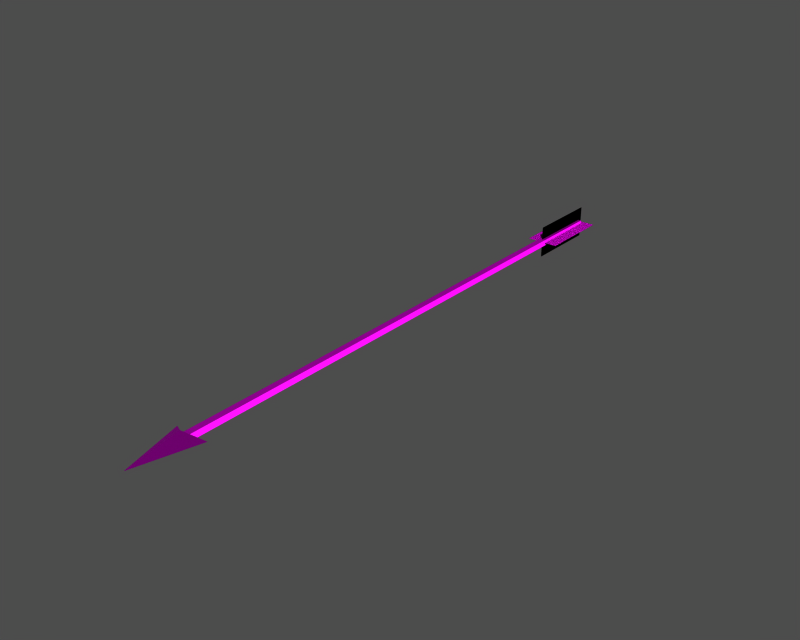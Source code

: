 # Source: i012002.blend  (saved by Blender 3.6.13; exported with 4.5.12 LTS)
import bpy
from mathutils import Matrix  # noqa: F401  (used for matrix-valued properties, if any)

bpy.ops.wm.read_factory_settings(use_empty=True)
scene = bpy.context.scene
scene.name = '1'

# ---- collections
col_collection_1 = bpy.data.collections.new('Collection 1'); scene.collection.children.link(col_collection_1)

# ---- images (referenced by path relative to the original .blend; pixels are not part of the script)
import os
ASSET_DIR = os.environ.get("B2B_ASSET_DIR", "")  # directory of the original .blend (textures are referenced by path, not embedded)
HERE = os.path.dirname(os.path.abspath(__file__))  # packed textures are extracted next to this script under _unpacked/

def load_image(name, relpath, width, height, colorspace="sRGB"):
    """Load a texture the original file referenced (path relative to the .blend, or extracted next to this script)."""
    p = next((c for c in (os.path.join(HERE, relpath), os.path.join(ASSET_DIR, relpath)) if relpath and os.path.exists(c)), "")
    if p:
        img = bpy.data.images.load(p, check_existing=True)
        img.name = name
    else:  # same state as the original file: an image datablock whose file is absent (Cycles renders it pink)
        img = bpy.data.images.new(name, width, height)
        img.source = "FILE"
        img.filepath = "//" + (relpath or name)
    img.colorspace_settings.name = colorspace
    return img
img_box05_diff_0 = load_image('Box05_diff_0', 'Item00004.dds', 1024, 1024, 'Non-Color')
img_box05_norm_0 = load_image('Box05_norm_0', 'Item00004_n.dds', 1024, 1024, 'Non-Color')
img_box05_spec_0 = load_image('Box05_spec_0', 'Item00004_sp.dds', 1024, 1024, 'Non-Color')

# ---- materials (node trees are filled in below, after node groups)
mat_box05_mat_001 = bpy.data.materials.new('Box05_mat.001')

# ---- material node trees
mat_box05_mat_001.use_nodes = True; mat_box05_mat_001.node_tree.nodes.clear()
_N = mat_box05_mat_001.node_tree.nodes; _L = mat_box05_mat_001.node_tree.links
n0 = _N.new('ShaderNodeBsdfPrincipled'); n0.name = 'Principled BSDF'; n0.location = (0, 0)
n0.distribution = 'GGX'
n0.subsurface_method = 'RANDOM_WALK_SKIN'
n0.inputs[3].default_value = 1.45
n0.inputs[27].default_value = (0.0, 0.0, 0.0, 1.0)
n0.inputs[28].default_value = 1.0
n1 = _N.new('ShaderNodeOutputMaterial'); n1.name = 'Material Output'; n1.location = (0, 0)
n2 = _N.new('ShaderNodeTexImage'); n2.name = 'Image Texture'; n2.location = (0, 0)
n2.image = img_box05_diff_0
n3 = _N.new('ShaderNodeUVMap'); n3.name = 'UV Map'; n3.location = (0, 0)
n4 = _N.new('ShaderNodeTexImage'); n4.name = 'Image Texture.001'; n4.location = (0, 0)
n4.image = img_box05_norm_0
n5 = _N.new('ShaderNodeNormalMap'); n5.name = 'Normal Map'; n5.location = (0, 0)
n6 = _N.new('ShaderNodeUVMap'); n6.name = 'UV Map.001'; n6.location = (0, 0)
n7 = _N.new('ShaderNodeTexImage'); n7.name = 'Image Texture.002'; n7.location = (0, 0)
n7.image = img_box05_spec_0
n8 = _N.new('ShaderNodeUVMap'); n8.name = 'UV Map.002'; n8.location = (0, 0)
_L.new(n0.outputs[0], n1.inputs[0])
_L.new(n2.outputs[0], n0.inputs[0])
_L.new(n3.outputs[0], n2.inputs[0])
_L.new(n4.outputs[0], n5.inputs[1])
_L.new(n5.outputs[0], n0.inputs[5])
_L.new(n6.outputs[0], n4.inputs[0])
_L.new(n7.outputs[0], n0.inputs[13])
_L.new(n8.outputs[0], n7.inputs[0])
n1.is_active_output = True

# ---- meshes
me_box05 = bpy.data.meshes.new('Box05')
me_box05.from_pydata([(-0.5, 87.66, -0.5), (0.5, 87.66, -0.5), (0.5, -2.337, -0.5), (-0.5, -2.337, -0.5), (-0.5, 87.66, 0.5), (-0.5, -2.337, 0.5), (0.5, -2.337, 0.5), (0.5, 87.66, 0.5), (-0.5, 87.66, 0.5), (-0.5, 87.66, -0.5), (-0.5, -2.337, -0.5), (-0.5, -2.337, 0.5), (0.5, 87.66, 0.5), (0.5, 87.66, -0.5), (-0.5, 87.66, -0.5), (-0.5, 87.66, 0.5), (0.5, -2.337, 0.5), (0.5, -2.337, -0.5), (0.5, 87.66, -0.5), (0.5, 87.66, 0.5), (-2.59, 88.41, -7.375e-06), (2.535, 76.52, -6.203e-06), (2.535, 88.41, -7.179e-06), (-2.59, 76.52, -6.398e-06), (-0.02749, 88.41, -2.562), (-0.02749, 88.41, 2.562), (-0.02749, 76.52, 2.562), (-0.02749, 76.52, -2.562), (-2.59, 88.41, -7.375e-06), (2.535, 88.41, -7.179e-06), (2.535, 76.52, -6.203e-06), (-2.59, 76.52, -6.398e-06), (-2.691, 1.805, -3.856e-07), (3.08e-06, 0.07242, -1.352), (2.081e-06, -8.195, 6.575e-07), (2.081e-06, -8.195, 6.575e-07), (2.691, 1.805, 5.823e-08), (2.763e-06, 0.07242, 1.352), (2.763e-06, 0.07242, 1.352), (-2.691, 1.805, -3.856e-07), (2.081e-06, -8.195, 6.575e-07), (2.763e-06, 0.07242, 1.352), (2.691, 1.805, 5.823e-08), (3.08e-06, 0.07242, -1.352), (3.08e-06, 0.07242, -1.352), (2.691, 1.805, 5.823e-08), (2.081e-06, -8.195, 6.575e-07), (-2.691, 1.805, -3.856e-07), (-0.02749, 88.41, -2.562), (-0.02749, 76.52, 2.562), (-0.02749, 88.41, 2.562), (-0.02749, 76.52, -2.562)], [], [(0, 1, 2), (3, 0, 2), (4, 5, 6), (6, 7, 4), (8, 9, 10), (10, 11, 8), (12, 13, 14), (14, 15, 12), (16, 17, 18), (18, 19, 16), (20, 21, 22), (21, 20, 23), (24, 25, 26), (26, 27, 24), (28, 29, 30), (30, 31, 28), (32, 33, 34), (35, 36, 37), (38, 39, 40), (41, 42, 43), (44, 45, 46), (43, 47, 41), (48, 49, 50), (49, 48, 51)])
me_box05.polygons.foreach_set('use_smooth', [True] * 24)
_uv = me_box05.uv_layers.new(name='UVTex')
_uv.uv.foreach_set('vector', [0.02609, 0.3525, 0.005403, 0.3525, 0.005402, 0.9943, 0.02609, 0.9943, 0.02609, 0.3525, 0.005402, 0.9943, 0.04628, 0.9949, 0.04628, 0.3525, 0.02613, 0.3525, 0.02613, 0.3525, 0.02613, 0.9949, 0.04628, 0.9949, 0.04678, 0.3525, 0.02609, 0.3525, 0.02609, 0.9943, 0.02609, 0.9943, 0.04678, 0.9943, 0.04678, 0.3525, 0.04152, 0.9904, 0.04152, 0.9554, 0.00822, 0.9554, 0.00822, 0.9554, 0.00822, 0.9904, 0.04152, 0.9904, 0.02613, 0.3525, 0.005971, 0.3525, 0.005971, 0.9949, 0.005971, 0.9949, 0.02613, 0.9949, 0.02613, 0.3525, 0.2242, 0.8998, 0.05481, 0.9961, 0.2242, 0.9961, 0.05481, 0.9961, 0.2242, 0.8998, 0.05481, 0.8998, 0.2248, 0.9005, 0.2248, 0.9961, 0.05427, 0.9961, 0.05427, 0.9961, 0.05427, 0.9005, 0.2248, 0.9005, 0.2242, 0.8998, 0.2242, 0.9961, 0.05481, 0.9961, 0.05481, 0.9961, 0.05481, 0.8998, 0.2242, 0.8998, 0.06987, 0.7575, 0.1182, 0.773, 0.119, 0.8477, 0.119, 0.8477, 0.1678, 0.7575, 0.1182, 0.773, 0.1182, 0.773, 0.06987, 0.7575, 0.119, 0.8477, 0.1182, 0.773, 0.1678, 0.7575, 0.1197, 0.7462, 0.1182, 0.773, 0.1678, 0.7575, 0.119, 0.8477, 0.1197, 0.7462, 0.06987, 0.7575, 0.1182, 0.773, 0.2248, 0.9005, 0.05427, 0.9961, 0.2248, 0.9961, 0.05427, 0.9961, 0.2248, 0.9005, 0.05427, 0.9005])
me_box05.materials.append(mat_box05_mat_001)
me_box05.use_remesh_preserve_volume = False
me_box05.use_remesh_preserve_attributes = False
me_box05.use_mirror_vertex_groups = False
me_box05.update()
arm_armature = bpy.data.armatures.new('armature')  # bones are not reproduced

# ---- objects
ob_i012002_obj = bpy.data.objects.new('i012002_obj', arm_armature)
ob_box05 = bpy.data.objects.new('Box05', me_box05)

# ---- transforms, parenting, visibility, modifiers, constraints
ob_i012002_obj.location = (0.0, 0.0, 0.0)
ob_i012002_obj.lock_rotations_4d = False
ob_i012002_obj.empty_display_type = 'ARROWS'
ob_i012002_obj.show_in_front = True
ob_i012002_obj.lineart.crease_threshold = 0.0
ob_box05.parent = ob_i012002_obj
ob_box05.location = (0.0, 0.0, 0.0)
ob_box05.lock_rotations_4d = False
ob_box05.empty_display_type = 'ARROWS'
ob_box05.lineart.crease_threshold = 0.0
_vg = ob_box05.vertex_groups.new(name='root')
_vg.add([0, 1, 2, 3, 4, 5, 6, 7, 8, 9, 10, 11, 12, 13, 14, 15, 16, 17, 18, 19, 20, 21, 22, 23, 24, 25, 26, 27, 28, 29, 30, 31, 32, 33, 34, 35, 36, 37, 38, 39, 40, 41, 42, 43, 44, 45, 46, 47, 48, 49, 50, 51], 1.0, 'REPLACE')
_m = ob_box05.modifiers.new('Armature', 'ARMATURE')
_m.object = ob_i012002_obj
_m.use_bone_envelopes = True

# ---- collection membership
col_collection_1.objects.link(ob_i012002_obj)
col_collection_1.objects.link(ob_box05)

# ---- scene / render settings (as saved in the file)
scene.frame_start = 1; scene.frame_end = 250; scene.frame_set(1)
scene.render.engine = 'BLENDER_EEVEE_NEXT'
scene.render.image_settings.file_format = 'TARGA'
scene.render.image_settings.color_mode = 'RGB'
scene.render.image_settings.compression = 90
scene.render.resolution_x = 320
scene.render.resolution_y = 256
scene.render.fps = 25
scene.render.dither_intensity = 0.0
scene.render.use_compositing = False
scene.render.use_sequencer = False
scene.render.use_file_extension = False
scene.render.bake_margin = 2
scene.render.bake_bias = 0.0
scene.render.use_stamp_time = False
scene.render.use_stamp_date = False
scene.render.use_stamp_frame = False
scene.render.use_stamp_camera = False
scene.render.use_stamp_scene = False
scene.render.use_stamp_filename = False
scene.render.use_stamp_render_time = False
scene.render.stamp_font_size = 0
scene.render.stamp_foreground = (0.0, 0.0, 0.0, 0.0)
scene.render.stamp_background = (0.0, 0.0, 0.0, 0.0)
scene.cycles.use_denoising = False
scene.cycles.samples = 10
scene.cycles.sampling_pattern = 'TABULATED_SOBOL'
scene.cycles.light_sampling_threshold = 0.0
scene.cycles.use_adaptive_sampling = False
scene.cycles.use_light_tree = False
scene.cycles.blur_glossy = 0.0
scene.cycles.volume_bounces = 1
scene.cycles.pixel_filter_type = 'GAUSSIAN'
scene.cycles.sample_clamp_indirect = 0.0
scene.view_settings.view_transform = 'Raw'
bpy.context.view_layer.update()

# ---- added for rendering (the .blend has no active camera and no usable light): camera, sun + grey world if the file has none
cam_auto = bpy.data.cameras.new('AutoCamera')
cam_auto.lens = 50.0
cam_auto.sensor_width = 36.0
cam_auto.clip_end = 1573.35
ob_auto_camera = bpy.data.objects.new('AutoCamera', cam_auto)
scene.collection.objects.link(ob_auto_camera)
ob_auto_camera.location = (89.6498, -67.4704, 71.7199)
ob_auto_camera.rotation_euler = (1.09748, -7.21219e-08, 0.694738)
scene.camera = ob_auto_camera
light_auto_sun = bpy.data.lights.new('AutoSun', 'SUN')
light_auto_sun.energy = 3.0
light_auto_sun.angle = 0.0523599
ob_auto_sun = bpy.data.objects.new('AutoSun', light_auto_sun)
scene.collection.objects.link(ob_auto_sun)
ob_auto_sun.rotation_euler = (0.872665, 0.174533, 0.523599)
if scene.world is None:
    world_auto = bpy.data.worlds.new('AutoWorld')
    world_auto.color = (0.3, 0.3, 0.3)
    scene.world = world_auto
bpy.context.view_layer.update()
